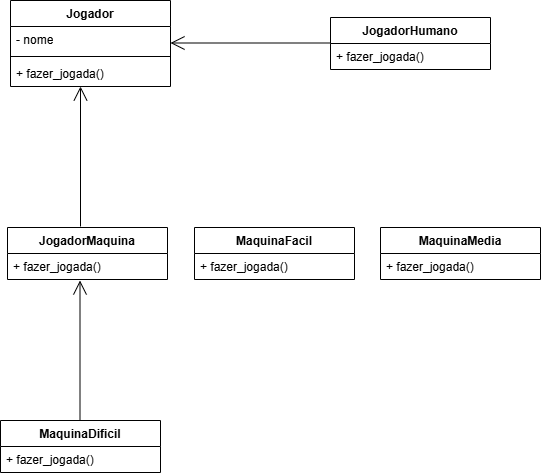

The diagram above was exported from draw.io. Its source (the exported page's mxGraphModel, read from the mxfile embedded in the PNG):
<mxGraphModel dx="874" dy="444" grid="1" gridSize="10" guides="1" tooltips="1" connect="1" arrows="1" fold="1" page="1" pageScale="1" pageWidth="827" pageHeight="1169" math="0" shadow="0">
  <root>
    <mxCell id="0" />
    <mxCell id="1" parent="0" />
    <mxCell id="RmhSz9y3Vkm5aHXjEuZj-1" value="Jogador" style="swimlane;fontStyle=1;align=center;verticalAlign=top;childLayout=stackLayout;horizontal=1;startSize=26;horizontalStack=0;resizeParent=1;resizeParentMax=0;resizeLast=0;collapsible=1;marginBottom=0;whiteSpace=wrap;html=1;" vertex="1" parent="1">
      <mxGeometry x="150" y="40" width="160" height="86" as="geometry" />
    </mxCell>
    <mxCell id="RmhSz9y3Vkm5aHXjEuZj-2" value="- nome" style="text;strokeColor=none;fillColor=none;align=left;verticalAlign=top;spacingLeft=4;spacingRight=4;overflow=hidden;rotatable=0;points=[[0,0.5],[1,0.5]];portConstraint=eastwest;whiteSpace=wrap;html=1;" vertex="1" parent="RmhSz9y3Vkm5aHXjEuZj-1">
      <mxGeometry y="26" width="160" height="26" as="geometry" />
    </mxCell>
    <mxCell id="RmhSz9y3Vkm5aHXjEuZj-3" value="" style="line;strokeWidth=1;fillColor=none;align=left;verticalAlign=middle;spacingTop=-1;spacingLeft=3;spacingRight=3;rotatable=0;labelPosition=right;points=[];portConstraint=eastwest;strokeColor=inherit;" vertex="1" parent="RmhSz9y3Vkm5aHXjEuZj-1">
      <mxGeometry y="52" width="160" height="8" as="geometry" />
    </mxCell>
    <mxCell id="RmhSz9y3Vkm5aHXjEuZj-4" value="+ fazer_jogada()" style="text;strokeColor=none;fillColor=none;align=left;verticalAlign=top;spacingLeft=4;spacingRight=4;overflow=hidden;rotatable=0;points=[[0,0.5],[1,0.5]];portConstraint=eastwest;whiteSpace=wrap;html=1;" vertex="1" parent="RmhSz9y3Vkm5aHXjEuZj-1">
      <mxGeometry y="60" width="160" height="26" as="geometry" />
    </mxCell>
    <mxCell id="RmhSz9y3Vkm5aHXjEuZj-5" value="" style="endArrow=open;endFill=1;endSize=12;html=1;rounded=0;" edge="1" parent="1">
      <mxGeometry width="160" relative="1" as="geometry">
        <mxPoint x="470" y="82.5" as="sourcePoint" />
        <mxPoint x="310" y="82.5" as="targetPoint" />
      </mxGeometry>
    </mxCell>
    <mxCell id="RmhSz9y3Vkm5aHXjEuZj-12" value="JogadorHumano" style="swimlane;fontStyle=1;align=center;verticalAlign=top;childLayout=stackLayout;horizontal=1;startSize=26;horizontalStack=0;resizeParent=1;resizeParentMax=0;resizeLast=0;collapsible=1;marginBottom=0;whiteSpace=wrap;html=1;" vertex="1" parent="1">
      <mxGeometry x="470" y="57" width="160" height="52" as="geometry" />
    </mxCell>
    <mxCell id="RmhSz9y3Vkm5aHXjEuZj-15" value="+ fazer_jogada()" style="text;strokeColor=none;fillColor=none;align=left;verticalAlign=top;spacingLeft=4;spacingRight=4;overflow=hidden;rotatable=0;points=[[0,0.5],[1,0.5]];portConstraint=eastwest;whiteSpace=wrap;html=1;" vertex="1" parent="RmhSz9y3Vkm5aHXjEuZj-12">
      <mxGeometry y="26" width="160" height="26" as="geometry" />
    </mxCell>
    <mxCell id="RmhSz9y3Vkm5aHXjEuZj-16" value="" style="endArrow=open;endFill=1;endSize=12;html=1;rounded=0;" edge="1" parent="1">
      <mxGeometry width="160" relative="1" as="geometry">
        <mxPoint x="220" y="266" as="sourcePoint" />
        <mxPoint x="220" y="126" as="targetPoint" />
      </mxGeometry>
    </mxCell>
    <mxCell id="RmhSz9y3Vkm5aHXjEuZj-19" value="JogadorMaquina" style="swimlane;fontStyle=1;align=center;verticalAlign=top;childLayout=stackLayout;horizontal=1;startSize=26;horizontalStack=0;resizeParent=1;resizeParentMax=0;resizeLast=0;collapsible=1;marginBottom=0;whiteSpace=wrap;html=1;" vertex="1" parent="1">
      <mxGeometry x="147" y="267" width="160" height="52" as="geometry" />
    </mxCell>
    <mxCell id="RmhSz9y3Vkm5aHXjEuZj-20" value="+ fazer_jogada()" style="text;strokeColor=none;fillColor=none;align=left;verticalAlign=top;spacingLeft=4;spacingRight=4;overflow=hidden;rotatable=0;points=[[0,0.5],[1,0.5]];portConstraint=eastwest;whiteSpace=wrap;html=1;" vertex="1" parent="RmhSz9y3Vkm5aHXjEuZj-19">
      <mxGeometry y="26" width="160" height="26" as="geometry" />
    </mxCell>
    <mxCell id="RmhSz9y3Vkm5aHXjEuZj-21" value="MaquinaFacil" style="swimlane;fontStyle=1;align=center;verticalAlign=top;childLayout=stackLayout;horizontal=1;startSize=26;horizontalStack=0;resizeParent=1;resizeParentMax=0;resizeLast=0;collapsible=1;marginBottom=0;whiteSpace=wrap;html=1;" vertex="1" parent="1">
      <mxGeometry x="334" y="267" width="160" height="52" as="geometry" />
    </mxCell>
    <mxCell id="RmhSz9y3Vkm5aHXjEuZj-22" value="+ fazer_jogada()" style="text;strokeColor=none;fillColor=none;align=left;verticalAlign=top;spacingLeft=4;spacingRight=4;overflow=hidden;rotatable=0;points=[[0,0.5],[1,0.5]];portConstraint=eastwest;whiteSpace=wrap;html=1;" vertex="1" parent="RmhSz9y3Vkm5aHXjEuZj-21">
      <mxGeometry y="26" width="160" height="26" as="geometry" />
    </mxCell>
    <mxCell id="RmhSz9y3Vkm5aHXjEuZj-23" value="MaquinaMedia" style="swimlane;fontStyle=1;align=center;verticalAlign=top;childLayout=stackLayout;horizontal=1;startSize=26;horizontalStack=0;resizeParent=1;resizeParentMax=0;resizeLast=0;collapsible=1;marginBottom=0;whiteSpace=wrap;html=1;" vertex="1" parent="1">
      <mxGeometry x="520" y="267" width="160" height="52" as="geometry" />
    </mxCell>
    <mxCell id="RmhSz9y3Vkm5aHXjEuZj-24" value="+ fazer_jogada()" style="text;strokeColor=none;fillColor=none;align=left;verticalAlign=top;spacingLeft=4;spacingRight=4;overflow=hidden;rotatable=0;points=[[0,0.5],[1,0.5]];portConstraint=eastwest;whiteSpace=wrap;html=1;" vertex="1" parent="RmhSz9y3Vkm5aHXjEuZj-23">
      <mxGeometry y="26" width="160" height="26" as="geometry" />
    </mxCell>
    <mxCell id="RmhSz9y3Vkm5aHXjEuZj-25" value="MaquinaDificil" style="swimlane;fontStyle=1;align=center;verticalAlign=top;childLayout=stackLayout;horizontal=1;startSize=26;horizontalStack=0;resizeParent=1;resizeParentMax=0;resizeLast=0;collapsible=1;marginBottom=0;whiteSpace=wrap;html=1;" vertex="1" parent="1">
      <mxGeometry x="140" y="460" width="160" height="52" as="geometry" />
    </mxCell>
    <mxCell id="RmhSz9y3Vkm5aHXjEuZj-26" value="+ fazer_jogada()" style="text;strokeColor=none;fillColor=none;align=left;verticalAlign=top;spacingLeft=4;spacingRight=4;overflow=hidden;rotatable=0;points=[[0,0.5],[1,0.5]];portConstraint=eastwest;whiteSpace=wrap;html=1;" vertex="1" parent="RmhSz9y3Vkm5aHXjEuZj-25">
      <mxGeometry y="26" width="160" height="26" as="geometry" />
    </mxCell>
    <mxCell id="RmhSz9y3Vkm5aHXjEuZj-27" value="" style="endArrow=open;endFill=1;endSize=12;html=1;rounded=0;" edge="1" parent="1">
      <mxGeometry width="160" relative="1" as="geometry">
        <mxPoint x="219.5" y="460" as="sourcePoint" />
        <mxPoint x="219.5" y="320" as="targetPoint" />
      </mxGeometry>
    </mxCell>
  </root>
</mxGraphModel>